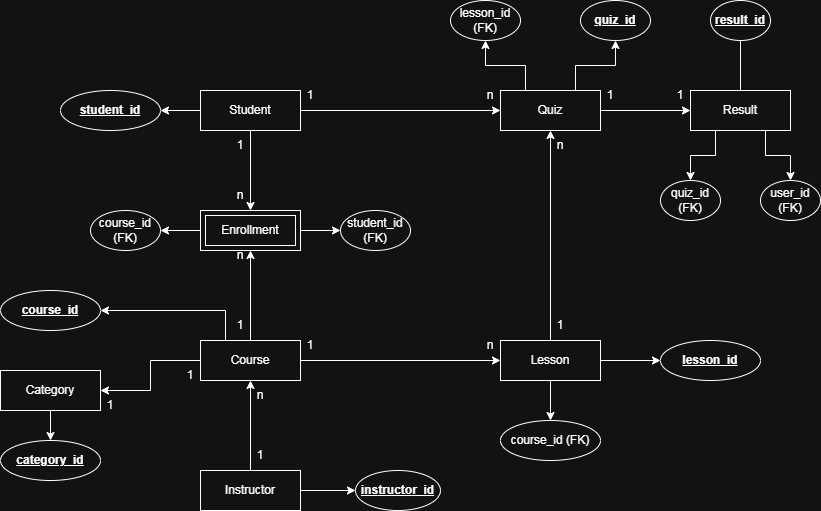

The diagram above was exported from draw.io. Its source (the exported page's mxGraphModel, read from the mxfile embedded in the PNG):
<mxGraphModel dx="1028" dy="595" grid="1" gridSize="10" guides="1" tooltips="1" connect="1" arrows="1" fold="1" page="1" pageScale="1" pageWidth="850" pageHeight="1100" math="0" shadow="0">
  <root>
    <mxCell id="0" />
    <mxCell id="1" parent="0" />
    <mxCell id="f4-geJC07hZ0yUeT9v_2-17" edge="1" parent="1" source="f4-geJC07hZ0yUeT9v_2-7" style="edgeStyle=orthogonalEdgeStyle;rounded=0;orthogonalLoop=1;jettySize=auto;html=1;entryX=0.5;entryY=1;entryDx=0;entryDy=0;" target="f4-geJC07hZ0yUeT9v_2-9">
      <mxGeometry relative="1" as="geometry" />
    </mxCell>
    <mxCell id="f4-geJC07hZ0yUeT9v_2-77" edge="1" parent="1" source="f4-geJC07hZ0yUeT9v_2-7" style="edgeStyle=orthogonalEdgeStyle;rounded=0;orthogonalLoop=1;jettySize=auto;html=1;" target="f4-geJC07hZ0yUeT9v_2-78">
      <mxGeometry relative="1" as="geometry">
        <mxPoint x="360" y="770" as="targetPoint" />
      </mxGeometry>
    </mxCell>
    <mxCell id="f4-geJC07hZ0yUeT9v_2-7" parent="1" style="whiteSpace=wrap;html=1;align=center;" value="Instructor" vertex="1">
      <mxGeometry height="40" width="100" x="220" y="750" as="geometry" />
    </mxCell>
    <mxCell id="f4-geJC07hZ0yUeT9v_2-22" edge="1" parent="1" source="f4-geJC07hZ0yUeT9v_2-8" style="edgeStyle=orthogonalEdgeStyle;rounded=0;orthogonalLoop=1;jettySize=auto;html=1;entryX=0.5;entryY=1;entryDx=0;entryDy=0;" target="f4-geJC07hZ0yUeT9v_2-10">
      <mxGeometry relative="1" as="geometry" />
    </mxCell>
    <mxCell id="f4-geJC07hZ0yUeT9v_2-46" edge="1" parent="1" source="f4-geJC07hZ0yUeT9v_2-8" style="edgeStyle=orthogonalEdgeStyle;rounded=0;orthogonalLoop=1;jettySize=auto;html=1;" target="f4-geJC07hZ0yUeT9v_2-47">
      <mxGeometry relative="1" as="geometry">
        <mxPoint x="700" y="640" as="targetPoint" />
      </mxGeometry>
    </mxCell>
    <mxCell id="f4-geJC07hZ0yUeT9v_2-53" edge="1" parent="1" source="f4-geJC07hZ0yUeT9v_2-8" style="edgeStyle=orthogonalEdgeStyle;rounded=0;orthogonalLoop=1;jettySize=auto;html=1;" target="f4-geJC07hZ0yUeT9v_2-54">
      <mxGeometry relative="1" as="geometry">
        <mxPoint x="570" y="720" as="targetPoint" />
      </mxGeometry>
    </mxCell>
    <mxCell id="f4-geJC07hZ0yUeT9v_2-8" parent="1" style="whiteSpace=wrap;html=1;align=center;" value="Lesson" vertex="1">
      <mxGeometry height="40" width="100" x="520" y="620" as="geometry" />
    </mxCell>
    <mxCell id="f4-geJC07hZ0yUeT9v_2-15" edge="1" parent="1" source="f4-geJC07hZ0yUeT9v_2-9" style="edgeStyle=orthogonalEdgeStyle;rounded=0;orthogonalLoop=1;jettySize=auto;html=1;entryX=0.5;entryY=1;entryDx=0;entryDy=0;" target="f4-geJC07hZ0yUeT9v_2-14">
      <mxGeometry relative="1" as="geometry" />
    </mxCell>
    <mxCell id="f4-geJC07hZ0yUeT9v_2-20" edge="1" parent="1" source="f4-geJC07hZ0yUeT9v_2-9" style="edgeStyle=orthogonalEdgeStyle;rounded=0;orthogonalLoop=1;jettySize=auto;html=1;entryX=0;entryY=0.5;entryDx=0;entryDy=0;" target="f4-geJC07hZ0yUeT9v_2-8">
      <mxGeometry relative="1" as="geometry" />
    </mxCell>
    <mxCell id="f4-geJC07hZ0yUeT9v_2-21" edge="1" parent="1" source="f4-geJC07hZ0yUeT9v_2-9" style="edgeStyle=orthogonalEdgeStyle;rounded=0;orthogonalLoop=1;jettySize=auto;html=1;entryX=1;entryY=0.5;entryDx=0;entryDy=0;" target="f4-geJC07hZ0yUeT9v_2-12">
      <mxGeometry relative="1" as="geometry" />
    </mxCell>
    <mxCell id="f4-geJC07hZ0yUeT9v_2-58" edge="1" parent="1" source="f4-geJC07hZ0yUeT9v_2-9" style="edgeStyle=orthogonalEdgeStyle;rounded=0;orthogonalLoop=1;jettySize=auto;html=1;exitX=0.25;exitY=0;exitDx=0;exitDy=0;entryX=1;entryY=0.5;entryDx=0;entryDy=0;" target="f4-geJC07hZ0yUeT9v_2-57">
      <mxGeometry relative="1" as="geometry" />
    </mxCell>
    <mxCell id="f4-geJC07hZ0yUeT9v_2-9" parent="1" style="whiteSpace=wrap;html=1;align=center;" value="Course" vertex="1">
      <mxGeometry height="40" width="100" x="220" y="620" as="geometry" />
    </mxCell>
    <mxCell id="f4-geJC07hZ0yUeT9v_2-19" edge="1" parent="1" source="f4-geJC07hZ0yUeT9v_2-10" style="edgeStyle=orthogonalEdgeStyle;rounded=0;orthogonalLoop=1;jettySize=auto;html=1;entryX=0;entryY=0.5;entryDx=0;entryDy=0;" target="f4-geJC07hZ0yUeT9v_2-13">
      <mxGeometry relative="1" as="geometry" />
    </mxCell>
    <mxCell id="f4-geJC07hZ0yUeT9v_2-50" edge="1" parent="1" source="f4-geJC07hZ0yUeT9v_2-10" style="edgeStyle=orthogonalEdgeStyle;rounded=0;orthogonalLoop=1;jettySize=auto;html=1;exitX=0.75;exitY=0;exitDx=0;exitDy=0;entryX=0.5;entryY=1;entryDx=0;entryDy=0;" target="f4-geJC07hZ0yUeT9v_2-49">
      <mxGeometry relative="1" as="geometry" />
    </mxCell>
    <mxCell id="f4-geJC07hZ0yUeT9v_2-51" edge="1" parent="1" source="f4-geJC07hZ0yUeT9v_2-10" style="edgeStyle=orthogonalEdgeStyle;rounded=0;orthogonalLoop=1;jettySize=auto;html=1;exitX=0.25;exitY=0;exitDx=0;exitDy=0;" target="f4-geJC07hZ0yUeT9v_2-52">
      <mxGeometry relative="1" as="geometry">
        <mxPoint x="490" y="320" as="targetPoint" />
      </mxGeometry>
    </mxCell>
    <mxCell id="f4-geJC07hZ0yUeT9v_2-10" parent="1" style="whiteSpace=wrap;html=1;align=center;" value="Quiz" vertex="1">
      <mxGeometry height="40" width="100" x="520" y="370" as="geometry" />
    </mxCell>
    <mxCell id="f4-geJC07hZ0yUeT9v_2-16" edge="1" parent="1" source="f4-geJC07hZ0yUeT9v_2-11" style="edgeStyle=orthogonalEdgeStyle;rounded=0;orthogonalLoop=1;jettySize=auto;html=1;entryX=0.5;entryY=0;entryDx=0;entryDy=0;" target="f4-geJC07hZ0yUeT9v_2-14">
      <mxGeometry relative="1" as="geometry" />
    </mxCell>
    <mxCell id="f4-geJC07hZ0yUeT9v_2-18" edge="1" parent="1" source="f4-geJC07hZ0yUeT9v_2-11" style="edgeStyle=orthogonalEdgeStyle;rounded=0;orthogonalLoop=1;jettySize=auto;html=1;entryX=0;entryY=0.5;entryDx=0;entryDy=0;" target="f4-geJC07hZ0yUeT9v_2-10">
      <mxGeometry relative="1" as="geometry" />
    </mxCell>
    <mxCell id="f4-geJC07hZ0yUeT9v_2-42" edge="1" parent="1" source="f4-geJC07hZ0yUeT9v_2-11" style="edgeStyle=orthogonalEdgeStyle;rounded=0;orthogonalLoop=1;jettySize=auto;html=1;" target="f4-geJC07hZ0yUeT9v_2-43">
      <mxGeometry relative="1" as="geometry">
        <mxPoint x="140" y="390" as="targetPoint" />
      </mxGeometry>
    </mxCell>
    <mxCell id="f4-geJC07hZ0yUeT9v_2-11" parent="1" style="whiteSpace=wrap;html=1;align=center;" value="Student" vertex="1">
      <mxGeometry height="40" width="100" x="220" y="370" as="geometry" />
    </mxCell>
    <mxCell id="f4-geJC07hZ0yUeT9v_2-70" edge="1" parent="1" source="f4-geJC07hZ0yUeT9v_2-12" style="edgeStyle=orthogonalEdgeStyle;rounded=0;orthogonalLoop=1;jettySize=auto;html=1;entryX=0.5;entryY=0;entryDx=0;entryDy=0;" target="f4-geJC07hZ0yUeT9v_2-65">
      <mxGeometry relative="1" as="geometry" />
    </mxCell>
    <mxCell id="f4-geJC07hZ0yUeT9v_2-12" parent="1" style="whiteSpace=wrap;html=1;align=center;" value="Category" vertex="1">
      <mxGeometry height="40" width="100" x="20" y="650" as="geometry" />
    </mxCell>
    <mxCell id="f4-geJC07hZ0yUeT9v_2-71" edge="1" parent="1" source="f4-geJC07hZ0yUeT9v_2-13" style="edgeStyle=orthogonalEdgeStyle;rounded=0;orthogonalLoop=1;jettySize=auto;html=1;">
      <mxGeometry relative="1" as="geometry">
        <mxPoint x="760" y="310" as="targetPoint" />
      </mxGeometry>
    </mxCell>
    <mxCell id="f4-geJC07hZ0yUeT9v_2-73" edge="1" parent="1" source="f4-geJC07hZ0yUeT9v_2-13" style="edgeStyle=orthogonalEdgeStyle;rounded=0;orthogonalLoop=1;jettySize=auto;html=1;exitX=0.75;exitY=1;exitDx=0;exitDy=0;entryX=0.5;entryY=0;entryDx=0;entryDy=0;" target="f4-geJC07hZ0yUeT9v_2-45">
      <mxGeometry relative="1" as="geometry" />
    </mxCell>
    <mxCell id="f4-geJC07hZ0yUeT9v_2-74" edge="1" parent="1" source="f4-geJC07hZ0yUeT9v_2-13" style="edgeStyle=orthogonalEdgeStyle;rounded=0;orthogonalLoop=1;jettySize=auto;html=1;exitX=0.25;exitY=1;exitDx=0;exitDy=0;" target="f4-geJC07hZ0yUeT9v_2-75">
      <mxGeometry relative="1" as="geometry">
        <mxPoint x="680" y="470" as="targetPoint" />
      </mxGeometry>
    </mxCell>
    <mxCell id="f4-geJC07hZ0yUeT9v_2-13" parent="1" style="whiteSpace=wrap;html=1;align=center;" value="Result" vertex="1">
      <mxGeometry height="40" width="100" x="710" y="370" as="geometry" />
    </mxCell>
    <mxCell id="f4-geJC07hZ0yUeT9v_2-59" edge="1" parent="1" source="f4-geJC07hZ0yUeT9v_2-14" style="edgeStyle=orthogonalEdgeStyle;rounded=0;orthogonalLoop=1;jettySize=auto;html=1;entryX=1;entryY=0.5;entryDx=0;entryDy=0;" target="f4-geJC07hZ0yUeT9v_2-64">
      <mxGeometry relative="1" as="geometry">
        <mxPoint x="160" y="510" as="targetPoint" />
      </mxGeometry>
    </mxCell>
    <mxCell id="f4-geJC07hZ0yUeT9v_2-63" edge="1" parent="1" source="f4-geJC07hZ0yUeT9v_2-14" style="edgeStyle=orthogonalEdgeStyle;rounded=0;orthogonalLoop=1;jettySize=auto;html=1;entryX=0;entryY=0.5;entryDx=0;entryDy=0;" target="f4-geJC07hZ0yUeT9v_2-62">
      <mxGeometry relative="1" as="geometry" />
    </mxCell>
    <mxCell id="f4-geJC07hZ0yUeT9v_2-14" parent="1" style="shape=ext;margin=3;double=1;whiteSpace=wrap;html=1;align=center;" value="Enrollment" vertex="1">
      <mxGeometry height="40" width="100" x="220" y="490" as="geometry" />
    </mxCell>
    <mxCell id="f4-geJC07hZ0yUeT9v_2-23" parent="1" style="text;html=1;whiteSpace=wrap;strokeColor=none;fillColor=none;align=center;verticalAlign=middle;rounded=0;" value="1" vertex="1">
      <mxGeometry height="30" width="60" x="300" y="360" as="geometry" />
    </mxCell>
    <mxCell id="f4-geJC07hZ0yUeT9v_2-24" parent="1" style="text;html=1;whiteSpace=wrap;strokeColor=none;fillColor=none;align=center;verticalAlign=middle;rounded=0;" value="n" vertex="1">
      <mxGeometry height="30" width="60" x="480" y="360" as="geometry" />
    </mxCell>
    <mxCell id="f4-geJC07hZ0yUeT9v_2-25" parent="1" style="text;html=1;whiteSpace=wrap;strokeColor=none;fillColor=none;align=center;verticalAlign=middle;rounded=0;" value="1" vertex="1">
      <mxGeometry height="30" width="60" x="550" y="590" as="geometry" />
    </mxCell>
    <mxCell id="f4-geJC07hZ0yUeT9v_2-26" parent="1" style="text;html=1;whiteSpace=wrap;strokeColor=none;fillColor=none;align=center;verticalAlign=middle;rounded=0;" value="n" vertex="1">
      <mxGeometry height="30" width="60" x="550" y="410" as="geometry" />
    </mxCell>
    <mxCell id="f4-geJC07hZ0yUeT9v_2-27" parent="1" style="text;html=1;whiteSpace=wrap;strokeColor=none;fillColor=none;align=center;verticalAlign=middle;rounded=0;" value="1" vertex="1">
      <mxGeometry height="30" width="20" x="620" y="360" as="geometry" />
    </mxCell>
    <mxCell id="f4-geJC07hZ0yUeT9v_2-28" parent="1" style="text;html=1;whiteSpace=wrap;strokeColor=none;fillColor=none;align=center;verticalAlign=middle;rounded=0;" value="1" vertex="1">
      <mxGeometry height="30" width="20" x="690" y="360" as="geometry" />
    </mxCell>
    <mxCell id="f4-geJC07hZ0yUeT9v_2-30" parent="1" style="text;html=1;whiteSpace=wrap;strokeColor=none;fillColor=none;align=center;verticalAlign=middle;rounded=0;" value="1" vertex="1">
      <mxGeometry height="30" width="20" x="320" y="610" as="geometry" />
    </mxCell>
    <mxCell id="f4-geJC07hZ0yUeT9v_2-31" parent="1" style="text;html=1;whiteSpace=wrap;strokeColor=none;fillColor=none;align=center;verticalAlign=middle;rounded=0;" value="n" vertex="1">
      <mxGeometry height="30" width="20" x="500" y="610" as="geometry" />
    </mxCell>
    <mxCell id="f4-geJC07hZ0yUeT9v_2-32" parent="1" style="text;html=1;whiteSpace=wrap;strokeColor=none;fillColor=none;align=center;verticalAlign=middle;rounded=0;" value="1" vertex="1">
      <mxGeometry height="30" width="20" x="250" y="590" as="geometry" />
    </mxCell>
    <mxCell id="f4-geJC07hZ0yUeT9v_2-33" parent="1" style="text;html=1;whiteSpace=wrap;strokeColor=none;fillColor=none;align=center;verticalAlign=middle;rounded=0;" value="n" vertex="1">
      <mxGeometry height="30" width="20" x="250" y="520" as="geometry" />
    </mxCell>
    <mxCell id="f4-geJC07hZ0yUeT9v_2-34" parent="1" style="text;html=1;whiteSpace=wrap;strokeColor=none;fillColor=none;align=center;verticalAlign=middle;rounded=0;" value="1" vertex="1">
      <mxGeometry height="30" width="20" x="250" y="410" as="geometry" />
    </mxCell>
    <mxCell id="f4-geJC07hZ0yUeT9v_2-35" parent="1" style="text;html=1;whiteSpace=wrap;strokeColor=none;fillColor=none;align=center;verticalAlign=middle;rounded=0;" value="n" vertex="1">
      <mxGeometry height="30" width="20" x="250" y="460" as="geometry" />
    </mxCell>
    <mxCell id="f4-geJC07hZ0yUeT9v_2-36" parent="1" style="text;html=1;whiteSpace=wrap;strokeColor=none;fillColor=none;align=center;verticalAlign=middle;rounded=0;" value="1" vertex="1">
      <mxGeometry height="30" width="20" x="270" y="720" as="geometry" />
    </mxCell>
    <mxCell id="f4-geJC07hZ0yUeT9v_2-37" parent="1" style="text;html=1;whiteSpace=wrap;strokeColor=none;fillColor=none;align=center;verticalAlign=middle;rounded=0;" value="n" vertex="1">
      <mxGeometry height="30" width="20" x="270" y="660" as="geometry" />
    </mxCell>
    <mxCell id="f4-geJC07hZ0yUeT9v_2-39" parent="1" style="text;html=1;whiteSpace=wrap;strokeColor=none;fillColor=none;align=center;verticalAlign=middle;rounded=0;" value="1" vertex="1">
      <mxGeometry height="30" width="20" x="200" y="640" as="geometry" />
    </mxCell>
    <mxCell id="f4-geJC07hZ0yUeT9v_2-40" parent="1" style="text;html=1;whiteSpace=wrap;strokeColor=none;fillColor=none;align=center;verticalAlign=middle;rounded=0;" value="1" vertex="1">
      <mxGeometry height="30" width="20" x="120" y="670" as="geometry" />
    </mxCell>
    <mxCell id="f4-geJC07hZ0yUeT9v_2-43" parent="1" style="ellipse;whiteSpace=wrap;html=1;align=center;" value="&lt;b&gt;&lt;u&gt;student_id&lt;/u&gt;&lt;/b&gt;" vertex="1">
      <mxGeometry height="40" width="100" x="80" y="370" as="geometry" />
    </mxCell>
    <mxCell id="f4-geJC07hZ0yUeT9v_2-45" parent="1" style="ellipse;whiteSpace=wrap;html=1;align=center;" value="user_id (FK)" vertex="1">
      <mxGeometry height="40" width="60" x="780" y="460" as="geometry" />
    </mxCell>
    <mxCell id="f4-geJC07hZ0yUeT9v_2-47" parent="1" style="ellipse;whiteSpace=wrap;html=1;align=center;" value="&lt;b&gt;&lt;u&gt;lesson_id&lt;/u&gt;&lt;/b&gt;" vertex="1">
      <mxGeometry height="40" width="100" x="680" y="620" as="geometry" />
    </mxCell>
    <mxCell id="f4-geJC07hZ0yUeT9v_2-49" parent="1" style="ellipse;whiteSpace=wrap;html=1;align=center;" value="&lt;u&gt;&lt;b&gt;quiz_id&lt;/b&gt;&lt;/u&gt;" vertex="1">
      <mxGeometry height="40" width="70" x="600" y="280" as="geometry" />
    </mxCell>
    <mxCell id="f4-geJC07hZ0yUeT9v_2-52" parent="1" style="ellipse;whiteSpace=wrap;html=1;align=center;" value="lesson_id (FK)" vertex="1">
      <mxGeometry height="40" width="70" x="470" y="280" as="geometry" />
    </mxCell>
    <mxCell id="f4-geJC07hZ0yUeT9v_2-54" parent="1" style="ellipse;whiteSpace=wrap;html=1;align=center;" value="course_id (FK)" vertex="1">
      <mxGeometry height="40" width="100" x="520" y="700" as="geometry" />
    </mxCell>
    <mxCell id="f4-geJC07hZ0yUeT9v_2-57" parent="1" style="ellipse;whiteSpace=wrap;html=1;align=center;" value="&lt;b&gt;&lt;u&gt;course_id&lt;/u&gt;&lt;/b&gt;" vertex="1">
      <mxGeometry height="40" width="100" x="20" y="570" as="geometry" />
    </mxCell>
    <mxCell id="f4-geJC07hZ0yUeT9v_2-62" parent="1" style="ellipse;whiteSpace=wrap;html=1;align=center;" value="student&lt;span style=&quot;background-color: transparent; color: light-dark(rgb(0, 0, 0), rgb(255, 255, 255));&quot;&gt;_id (FK)&lt;/span&gt;" vertex="1">
      <mxGeometry height="40" width="70" x="360" y="490" as="geometry" />
    </mxCell>
    <mxCell id="f4-geJC07hZ0yUeT9v_2-64" parent="1" style="ellipse;whiteSpace=wrap;html=1;align=center;" value="course_id (FK)" vertex="1">
      <mxGeometry height="40" width="70" x="110" y="490" as="geometry" />
    </mxCell>
    <mxCell id="f4-geJC07hZ0yUeT9v_2-65" parent="1" style="ellipse;whiteSpace=wrap;html=1;align=center;" value="&lt;u&gt;&lt;b&gt;category_id&lt;/b&gt;&lt;/u&gt;" vertex="1">
      <mxGeometry height="40" width="100" x="20" y="720" as="geometry" />
    </mxCell>
    <mxCell id="f4-geJC07hZ0yUeT9v_2-72" parent="1" style="ellipse;whiteSpace=wrap;html=1;align=center;" value="&lt;b&gt;&lt;u&gt;result_id&lt;/u&gt;&lt;/b&gt;" vertex="1">
      <mxGeometry height="40" width="60" x="730" y="280" as="geometry" />
    </mxCell>
    <mxCell id="f4-geJC07hZ0yUeT9v_2-75" parent="1" style="ellipse;whiteSpace=wrap;html=1;align=center;" value="quiz_id (FK)" vertex="1">
      <mxGeometry height="40" width="60" x="680" y="460" as="geometry" />
    </mxCell>
    <mxCell id="f4-geJC07hZ0yUeT9v_2-78" parent="1" style="ellipse;whiteSpace=wrap;html=1;align=center;" value="&lt;u&gt;&lt;b&gt;instructor_id&lt;/b&gt;&lt;/u&gt;" vertex="1">
      <mxGeometry height="40" width="85" x="375" y="750" as="geometry" />
    </mxCell>
  </root>
</mxGraphModel>